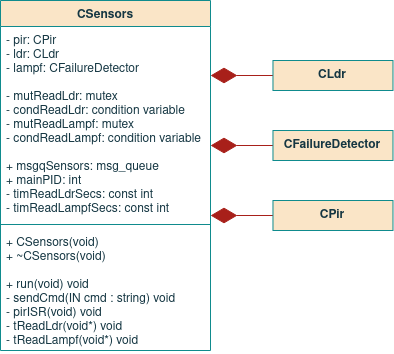

The diagram above was exported from draw.io. Its source (the exported page's mxGraphModel, read from the mxfile embedded in the PNG):
<mxGraphModel dx="643" dy="364" grid="1" gridSize="10" guides="1" tooltips="1" connect="1" arrows="1" fold="1" page="1" pageScale="1" pageWidth="850" pageHeight="1100" math="0" shadow="0">
  <root>
    <mxCell id="0" />
    <mxCell id="1" parent="0" />
    <mxCell id="HV8fmyC_HNrwRBPpIRvl-1" value="CSensors" style="swimlane;fontStyle=1;align=center;verticalAlign=top;childLayout=stackLayout;horizontal=1;startSize=26;horizontalStack=0;resizeParent=1;resizeParentMax=0;resizeLast=0;collapsible=1;marginBottom=0;fillColor=#FAE5C7;strokeColor=#0F8B8D;fontColor=#143642;" parent="1" vertex="1">
      <mxGeometry x="320" y="80" width="210" height="350" as="geometry" />
    </mxCell>
    <mxCell id="HV8fmyC_HNrwRBPpIRvl-2" value="- pir: CPir&#10;- ldr: CLdr&#10;- lampf: CFailureDetector&#10;&#10;- mutReadLdr: mutex&#10;- condReadLdr: condition variable&#10;- mutReadLampf: mutex&#10;- condReadLampf: condition variable&#10;&#10;+ msgqSensors: msg_queue&#10;+ mainPID: int&#10;- timReadLdrSecs: const int&#10;- timReadLampfSecs: const int&#10;&#10;&#10;" style="text;strokeColor=none;fillColor=none;align=left;verticalAlign=top;spacingLeft=4;spacingRight=4;overflow=hidden;rotatable=0;points=[[0,0.5],[1,0.5]];portConstraint=eastwest;fontColor=#143642;fontStyle=0" parent="HV8fmyC_HNrwRBPpIRvl-1" vertex="1">
      <mxGeometry y="26" width="210" height="194" as="geometry" />
    </mxCell>
    <mxCell id="HV8fmyC_HNrwRBPpIRvl-3" value="" style="line;strokeWidth=1;fillColor=none;align=left;verticalAlign=middle;spacingTop=-1;spacingLeft=3;spacingRight=3;rotatable=0;labelPosition=right;points=[];portConstraint=eastwest;labelBackgroundColor=#DAD2D8;strokeColor=#0F8B8D;fontColor=#143642;" parent="HV8fmyC_HNrwRBPpIRvl-1" vertex="1">
      <mxGeometry y="220" width="210" height="8" as="geometry" />
    </mxCell>
    <mxCell id="HV8fmyC_HNrwRBPpIRvl-4" value="+ CSensors(void)&#10;+ ~CSensors(void)&#10;&#10;+ run(void) void&#10;- sendCmd(IN cmd : string) void&#10;- pirISR(void) void&#10;- tReadLdr(void*) void&#10;- tReadLampf(void*) void&#10;&#10;&#10;&#10;&#10;" style="text;strokeColor=none;fillColor=none;align=left;verticalAlign=top;spacingLeft=4;spacingRight=4;overflow=hidden;rotatable=0;points=[[0,0.5],[1,0.5]];portConstraint=eastwest;fontColor=#143642;spacing=2;fontStyle=0" parent="HV8fmyC_HNrwRBPpIRvl-1" vertex="1">
      <mxGeometry y="228" width="210" height="122" as="geometry" />
    </mxCell>
    <mxCell id="HV8fmyC_HNrwRBPpIRvl-5" value="" style="endArrow=diamondThin;endFill=1;endSize=24;html=1;rounded=0;sketch=0;fontColor=#143642;strokeColor=#A8201A;fillColor=#FAE5C7;exitX=0;exitY=0.5;exitDx=0;exitDy=0;" parent="1" edge="1">
      <mxGeometry width="160" relative="1" as="geometry">
        <mxPoint x="592.48" y="155" as="sourcePoint" />
        <mxPoint x="530" y="155" as="targetPoint" />
      </mxGeometry>
    </mxCell>
    <mxCell id="HV8fmyC_HNrwRBPpIRvl-6" value="CLdr" style="rounded=0;whiteSpace=wrap;html=1;sketch=0;fontColor=#143642;strokeColor=#0F8B8D;fillColor=#FAE5C7;fontStyle=1" parent="1" vertex="1">
      <mxGeometry x="592.48" y="140" width="120" height="30" as="geometry" />
    </mxCell>
    <mxCell id="HV8fmyC_HNrwRBPpIRvl-7" value="" style="endArrow=diamondThin;endFill=1;endSize=24;html=1;rounded=0;sketch=0;fontColor=#143642;strokeColor=#A8201A;fillColor=#FAE5C7;exitX=0;exitY=0.5;exitDx=0;exitDy=0;" parent="1" edge="1">
      <mxGeometry width="160" relative="1" as="geometry">
        <mxPoint x="592.48" y="225" as="sourcePoint" />
        <mxPoint x="530" y="225" as="targetPoint" />
      </mxGeometry>
    </mxCell>
    <mxCell id="HV8fmyC_HNrwRBPpIRvl-8" value="CFailureDetector" style="rounded=0;whiteSpace=wrap;html=1;sketch=0;fontColor=#143642;strokeColor=#0F8B8D;fillColor=#FAE5C7;fontStyle=1" parent="1" vertex="1">
      <mxGeometry x="592.48" y="210" width="120" height="30" as="geometry" />
    </mxCell>
    <mxCell id="SfdQOZMJDRlAEpSHrWV7-1" value="" style="endArrow=diamondThin;endFill=1;endSize=24;html=1;rounded=0;sketch=0;fontColor=#143642;strokeColor=#A8201A;fillColor=#FAE5C7;exitX=0;exitY=0.5;exitDx=0;exitDy=0;" edge="1" parent="1">
      <mxGeometry width="160" relative="1" as="geometry">
        <mxPoint x="592.48" y="295" as="sourcePoint" />
        <mxPoint x="530" y="295" as="targetPoint" />
      </mxGeometry>
    </mxCell>
    <mxCell id="SfdQOZMJDRlAEpSHrWV7-2" value="CPir" style="rounded=0;whiteSpace=wrap;html=1;sketch=0;fontColor=#143642;strokeColor=#0F8B8D;fillColor=#FAE5C7;fontStyle=1" vertex="1" parent="1">
      <mxGeometry x="592.48" y="280" width="120" height="30" as="geometry" />
    </mxCell>
  </root>
</mxGraphModel>